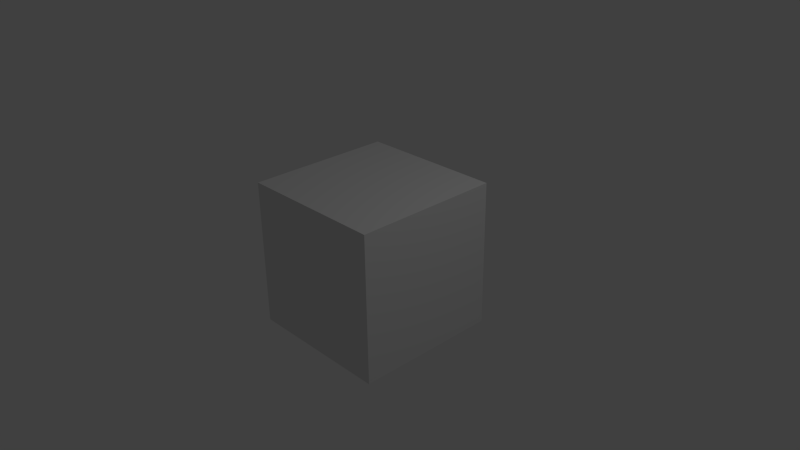 # Source: Simple_Scene_277_x32.blend  (saved by Blender 2.77.0; exported with 4.5.12 LTS)
import bpy
from mathutils import Matrix  # noqa: F401  (used for matrix-valued properties, if any)

bpy.ops.wm.read_factory_settings(use_empty=True)
scene = bpy.context.scene
scene.name = 'Scene'

# ---- collections
col_collection_1 = bpy.data.collections.new('Collection 1'); scene.collection.children.link(col_collection_1)

# ---- materials (node trees are filled in below, after node groups)
mat_material = bpy.data.materials.new('Material')
mat_material.alpha_threshold = 0.0
mat_material.use_transparent_shadow = False
mat_material.roughness = 0.5
mat_material.line_color = (0.0, 0.0, 0.0, 1.0)

# ---- material node trees

# ---- world
world_world = bpy.data.worlds.new('World'); scene.world = world_world
world_world.color = (0.05088, 0.05088, 0.05088)
world_world.use_sun_shadow = False
world_world.sun_shadow_jitter_overblur = 0.0
world_world.cycles.sampling_method = 'NONE'
world_world.cycles.sample_map_resolution = 256

# ---- cameras
cam_camera = bpy.data.cameras.new('Camera')
cam_camera.clip_end = 100.0
cam_camera.lens = 35.0
cam_camera.sensor_width = 32.0
cam_camera.sensor_height = 18.0
cam_camera.ortho_scale = 7.314
cam_camera.dof.focus_distance = 0.0
cam_camera.dof.aperture_fstop = 128.0

# ---- lights
light_lamp = bpy.data.lights.new('Lamp', 'POINT')
light_lamp.transmission_factor = 0.0
light_lamp.cutoff_distance = 30.0
light_lamp.energy = 100.0
light_lamp.shadow_buffer_clip_start = 1.001
light_lamp.shadow_soft_size = 1.0
light_lamp.shadow_maximum_resolution = 0.006
light_lamp.use_absolute_resolution = True
light_lamp.cycles.use_multiple_importance_sampling = False

# ---- meshes
me_cube = bpy.data.meshes.new('Cube')
me_cube.from_pydata([(1.0, 1.0, -1.0), (1.0, -1.0, -1.0), (-1.0, -1.0, -1.0), (-1.0, 1.0, -1.0), (1.0, 1.0, 1.0), (1.0, -1.0, 1.0), (-1.0, -1.0, 1.0), (-1.0, 1.0, 1.0)], [], [(0, 1, 2, 3), (4, 7, 6, 5), (0, 4, 5, 1), (1, 5, 6, 2), (2, 6, 7, 3), (4, 0, 3, 7)])
me_cube.materials.append(mat_material)
me_cube.use_remesh_preserve_volume = False
me_cube.use_remesh_preserve_attributes = False
me_cube.use_mirror_vertex_groups = False
me_cube.update()

# ---- objects
ob_cube = bpy.data.objects.new('Cube', me_cube)
ob_lamp = bpy.data.objects.new('Lamp', light_lamp)
ob_camera = bpy.data.objects.new('Camera', cam_camera)

# ---- transforms, parenting, visibility, modifiers, constraints
ob_cube.location = (0.0, 0.0, 0.0)
ob_cube.lock_rotations_4d = False
ob_cube.empty_display_type = 'ARROWS'
ob_cube.lineart.crease_threshold = 0.0
ob_lamp.location = (4.076, 1.005, 5.904)
ob_lamp.rotation_euler = (0.6503, 0.05522, 1.866)
ob_lamp.lock_rotations_4d = False
ob_lamp.empty_display_type = 'ARROWS'
ob_lamp.color = (0.0, 0.0, 0.0, 0.0)
ob_lamp.lineart.crease_threshold = 0.0
ob_camera.location = (7.481, -6.508, 5.344)
ob_camera.rotation_euler = (1.109, 0.01082, 0.8149)
ob_camera.lock_rotations_4d = False
ob_camera.empty_display_type = 'ARROWS'
ob_camera.color = (0.0, 0.0, 0.0, 0.0)
ob_camera.display_type = 'WIRE'
ob_camera.lineart.crease_threshold = 0.0

# ---- collection membership
col_collection_1.objects.link(ob_cube)
col_collection_1.objects.link(ob_lamp)
col_collection_1.objects.link(ob_camera)

# ---- scene / render settings (as saved in the file)
scene.camera = ob_camera
scene.frame_start = 1; scene.frame_end = 250; scene.frame_set(1)
scene.render.engine = 'BLENDER_EEVEE_NEXT'
scene.render.image_settings.color_mode = 'RGB'
scene.render.image_settings.compression = 90
scene.render.resolution_percentage = 50
scene.render.dither_intensity = 0.0
scene.render.bake_margin = 2
scene.render.bake_bias = 0.0
scene.cycles.use_denoising = False
scene.cycles.samples = 10
scene.cycles.sampling_pattern = 'TABULATED_SOBOL'
scene.cycles.light_sampling_threshold = 0.0
scene.cycles.use_adaptive_sampling = False
scene.cycles.use_light_tree = False
scene.cycles.blur_glossy = 0.0
scene.cycles.volume_bounces = 1
scene.cycles.pixel_filter_type = 'GAUSSIAN'
scene.cycles.sample_clamp_indirect = 0.0
scene.view_settings.view_transform = 'Standard'
bpy.context.view_layer.update()
